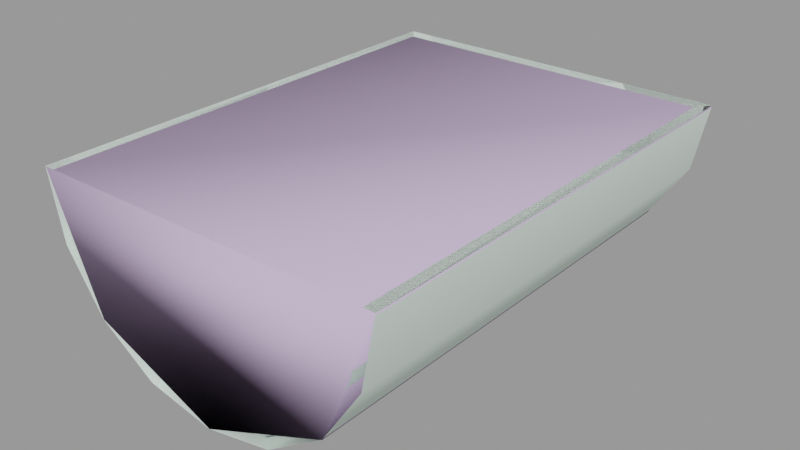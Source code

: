 # Source: gutter_end002.blend  (saved by Blender 2.92.15; exported with 4.5.12 LTS)
import bpy
from mathutils import Matrix  # noqa: F401  (used for matrix-valued properties, if any)

bpy.ops.wm.read_factory_settings(use_empty=True)
scene = bpy.context.scene
scene.name = 'gutter_end002.qc'

# ---- collections
col_gutter_end002 = bpy.data.collections.new('gutter_end002'); scene.collection.children.link(col_gutter_end002)

# ---- materials (node trees are filled in below, after node groups)
mat_gutters001 = bpy.data.materials.new('gutters001')
mat_gutters001.use_transparent_shadow = False
mat_gutters001.diffuse_color = (0.8088, 0.9516, 0.864, 1.0)
mat_phy = bpy.data.materials.new('  phy')
mat_phy.use_transparent_shadow = False
mat_phy.diffuse_color = (0.5988, 0.4625, 0.7046, 1.0)

# ---- material node trees

# ---- meshes
me_gutter_end002 = bpy.data.meshes.new('Gutter_End002')
me_gutter_end002.from_pydata([(11.97, -16.0, -1e-06), (11.05, 16.0, -4.592), (11.97, 16.0, 1e-06), (11.05, -16.0, -4.592), (8.452, 16.0, -8.485), (8.452, -16.0, -8.485), (-10.43, 15.0, -4.305), (11.22, 15.0, 1e-06), (-11.28, 15.0, 1e-06), (10.36, 15.0, -4.305), (7.922, 15.0, -7.955), (4.272, 15.0, -10.39), (-0.0332, 15.0, -11.25), (-4.338, 15.0, -10.39), (-7.988, 15.0, -7.955), (-10.43, -16.0, -4.305), (-7.988, -16.0, -7.955), (-11.28, -16.0, -1e-06), (10.36, -16.0, -4.305), (11.22, -16.0, -1e-06), (7.922, -16.0, -7.955), (-8.518, -16.0, -8.485), (-11.12, 16.0, -4.592), (-8.518, 16.0, -8.485), (-11.12, -16.0, -4.592), (-12.03, 16.0, 1e-06), (-12.03, -16.0, -1e-06), (4.272, -16.0, -10.39), (-0.0332, -16.0, -11.25), (-4.338, -16.0, -10.39), (4.559, 16.0, -11.09), (4.559, -16.0, -11.09), (-0.0332, 16.0, -12.0), (-0.0332, -16.0, -12.0), (-4.625, 16.0, -11.09), (-4.625, -16.0, -11.09)], [], [(0, 1, 2), (0, 3, 1), (3, 4, 1), (3, 5, 4), (6, 7, 8), (6, 9, 7), (6, 10, 9), (6, 11, 10), (6, 12, 11), (6, 13, 12), (6, 14, 13), (14, 15, 16), (14, 6, 15), (6, 17, 15), (6, 8, 17), (7, 18, 19), (7, 9, 18), (9, 20, 18), (9, 10, 20), (21, 22, 23), (21, 24, 22), (24, 25, 22), (24, 26, 25), (0, 7, 19), (0, 2, 7), (2, 8, 7), (2, 25, 8), (25, 17, 8), (25, 26, 17), (10, 27, 20), (10, 11, 27), (11, 28, 27), (11, 12, 28), (12, 29, 28), (12, 13, 29), (13, 16, 29), (13, 14, 16), (5, 30, 4), (5, 31, 30), (31, 32, 30), (31, 33, 32), (33, 34, 32), (33, 35, 34), (35, 23, 34), (35, 21, 23), (4, 2, 1), (4, 25, 2), (4, 22, 25), (4, 23, 22), (4, 34, 23), (4, 32, 34), (4, 30, 32)])
me_gutter_end002.polygons.foreach_set('use_smooth', [True] * 52)
_k = set([(0, 2), (0, 7), (1, 2), (1, 4), (2, 25), (4, 30), (6, 8), (6, 14), (7, 8), (7, 9), (7, 19), (8, 17), (9, 10), (10, 11), (11, 12), (12, 13), (13, 14), (17, 25), (22, 23), (22, 25), (23, 34), (25, 26), (30, 32), (32, 34)])
me_gutter_end002.attributes.new('sharp_edge', 'BOOLEAN', 'EDGE').data.foreach_set('value', [ (min(e.vertices), max(e.vertices)) in _k for e in me_gutter_end002.edges])
_uv = me_gutter_end002.uv_layers.new(name='UVMap')
_uv.uv.foreach_set('vector', [0.7891, 0.4727, 0.8055, 0.5875, 0.7891, 0.5875, 0.7891, 0.4727, 0.8055, 0.4727, 0.8055, 0.5875, 0.8055, 0.4727, 0.8195, 0.5875, 0.8055, 0.5875, 0.8055, 0.4727, 0.8195, 0.4727, 0.8195, 0.5875, 0.8864, 0.8765, 0.9335, 0.8733, 0.9215, 0.8832, 0.8864, 0.8765, 0.9335, 0.8376, 0.9335, 0.8733, 0.8864, 0.8765, 0.9238, 0.832, 0.9335, 0.8376, 0.8864, 0.8765, 0.9102, 0.8347, 0.9238, 0.832, 0.8864, 0.8765, 0.8976, 0.8421, 0.9102, 0.8347, 0.8864, 0.8765, 0.888, 0.853, 0.8976, 0.8421, 0.8864, 0.8765, 0.8828, 0.8659, 0.888, 0.853, 0.9648, 0.4727, 0.9769, 0.5703, 0.9648, 0.5695, 0.9648, 0.4727, 0.9749, 0.4767, 0.9769, 0.5703, 0.9749, 0.4767, 0.9914, 0.5767, 0.9769, 0.5703, 0.9749, 0.4767, 0.9914, 0.5008, 0.9914, 0.5767, 0.7344, 0.7391, 0.7489, 0.8085, 0.7344, 0.815, 0.7344, 0.7391, 0.7509, 0.715, 0.7489, 0.8085, 0.7509, 0.715, 0.7609, 0.8078, 0.7489, 0.8085, 0.7509, 0.715, 0.7609, 0.7109, 0.7609, 0.8078, 0.8586, 0.5875, 0.8446, 0.4727, 0.8586, 0.4727, 0.8586, 0.5875, 0.8446, 0.5875, 0.8446, 0.4727, 0.8446, 0.5875, 0.8281, 0.4727, 0.8446, 0.4727, 0.8446, 0.5875, 0.8281, 0.5875, 0.8281, 0.4727, 0.003906, 0.823, 0.03918, 0.7489, 0.006599, 0.823, 0.003906, 0.823, 0.003906, 0.7109, 0.03918, 0.7489, 0.003906, 0.7109, 0.05479, 0.7489, 0.03918, 0.7489, 0.003906, 0.7109, 0.09006, 0.7109, 0.05479, 0.7489, 0.09006, 0.7109, 0.08737, 0.823, 0.05479, 0.7489, 0.09006, 0.7109, 0.09006, 0.823, 0.08737, 0.823, 0.9528, 0.8076, 0.9394, 0.7116, 0.9516, 0.7109, 0.9528, 0.8076, 0.9406, 0.8083, 0.9394, 0.7116, 0.9406, 0.8083, 0.925, 0.712, 0.9394, 0.7116, 0.9406, 0.8083, 0.9263, 0.8086, 0.925, 0.712, 0.9263, 0.8086, 0.9106, 0.712, 0.925, 0.712, 0.9263, 0.8086, 0.9119, 0.8086, 0.9106, 0.712, 0.9119, 0.8086, 0.8984, 0.7116, 0.9106, 0.712, 0.9119, 0.8086, 0.8997, 0.8083, 0.8984, 0.7116, 0.457, 0.4734, 0.4725, 0.5885, 0.4585, 0.5881, 0.457, 0.4734, 0.471, 0.4739, 0.4725, 0.5885, 0.471, 0.4739, 0.489, 0.5885, 0.4725, 0.5885, 0.471, 0.4739, 0.4875, 0.4739, 0.489, 0.5885, 0.4875, 0.4739, 0.5055, 0.5881, 0.489, 0.5885, 0.4875, 0.4739, 0.504, 0.4734, 0.5055, 0.5881, 0.504, 0.4734, 0.5194, 0.5873, 0.5055, 0.5881, 0.504, 0.4734, 0.5179, 0.4727, 0.5194, 0.5873, 0.2001, 0.9056, 0.2306, 0.9182, 0.2141, 0.9149, 0.2001, 0.9056, 0.2306, 0.832, 0.2306, 0.9182, 0.2001, 0.9056, 0.2141, 0.8353, 0.2306, 0.832, 0.2001, 0.9056, 0.2001, 0.8446, 0.2141, 0.8353, 0.2001, 0.9056, 0.1908, 0.8586, 0.2001, 0.8446, 0.2001, 0.9056, 0.1875, 0.8751, 0.1908, 0.8586, 0.2001, 0.9056, 0.1908, 0.8916, 0.1875, 0.8751])
me_gutter_end002.materials.append(mat_gutters001)
me_gutter_end002.use_remesh_fix_poles = True
me_gutter_end002.use_remesh_preserve_attributes = False
me_gutter_end002.use_mirror_vertex_groups = False
me_gutter_end002.update()
me_gutter_end002.normals_split_custom_set([tuple(v) for v in zip(*[iter([0.9808, 2.035e-08, -0.1951, 0.9239, 4.769e-08, -0.3827, 0.9808, 1.018e-07, -0.1951, 0.9808, 2.035e-08, -0.1951, 0.9239, 7.149e-08, -0.3827, 0.9239, 4.769e-08, -0.3827, 0.9239, 7.149e-08, -0.3827, 0.7071, 4.56e-08, -0.7071, 0.9239, 4.769e-08, -0.3827, 0.9239, 7.149e-08, -0.3827, 0.7071, 9.588e-08, -0.7071, 0.7071, 4.56e-08, -0.7071, 5.751e-08, -1.0, -6.339e-09, 1.211e-08, -1.0, 3.654e-08, 8.477e-08, -1.0, 0.0, 5.751e-08, -1.0, -6.339e-09, 0.0, -1.0, 2.74e-08, 1.211e-08, -1.0, 3.654e-08, 5.751e-08, -1.0, -6.339e-09, 0.0, -1.0, -3.754e-08, 0.0, -1.0, 2.74e-08, 5.751e-08, -1.0, -6.339e-09, -3.207e-08, -1.0, -1.032e-07, 0.0, -1.0, -3.754e-08, 5.751e-08, -1.0, -6.339e-09, -8.877e-08, -1.0, 0.0, -3.207e-08, -1.0, -1.032e-07, 5.751e-08, -1.0, -6.339e-09, 2.568e-07, -1.0, 0.0, -8.877e-08, -1.0, 0.0, 5.751e-08, -1.0, -6.339e-09, 0.0, -1.0, 0.0, 2.568e-07, -1.0, 0.0, 0.7071, 3.174e-09, 0.7071, 0.9239, 5.817e-08, 0.3827, 0.7071, -1.364e-08, 0.7071, 0.7071, 3.174e-09, 0.7071, 0.9239, 1.855e-08, 0.3827, 0.9239, 5.817e-08, 0.3827, 0.9239, 1.855e-08, 0.3827, 0.9808, 1.025e-07, 0.1951, 0.9239, 5.817e-08, 0.3827, 0.9239, 1.855e-08, 0.3827, 0.9808, 4.729e-09, 0.1951, 0.9808, 1.025e-07, 0.1951, -0.9808, -8.201e-08, 0.1951, -0.9239, -1.414e-07, 0.3827, -0.9808, -1.121e-07, 0.1951, -0.9808, -8.201e-08, 0.1951, -0.9239, -4.848e-08, 0.3827, -0.9239, -1.414e-07, 0.3827, -0.9239, -4.848e-08, 0.3827, -0.7071, -9.956e-08, 0.7071, -0.9239, -1.414e-07, 0.3827, -0.9239, -4.848e-08, 0.3827, -0.7071, -2.496e-08, 0.7071, -0.7071, -9.956e-08, 0.7071, -0.7071, 2.27e-08, -0.7071, -0.9239, -2.169e-08, -0.3827, -0.7071, -1.356e-08, -0.7071, -0.7071, 2.27e-08, -0.7071, -0.9239, -1.959e-08, -0.3827, -0.9239, -2.169e-08, -0.3827, -0.9239, -1.959e-08, -0.3827, -0.9808, -7.963e-09, -0.1951, -0.9239, -2.169e-08, -0.3827, -0.9239, -1.959e-08, -0.3827, -0.9808, -8.611e-08, -0.1951, -0.9808, -7.963e-09, -0.1951, 0.0, -6.452e-08, 1.0, 0.0, -6.452e-08, 1.0, 0.0, -6.452e-08, 1.0, 8.333e-08, -6.25e-08, 1.0, 3.414e-08, -2.56e-08, 1.0, 4.397e-08, -3.298e-08, 1.0, 3.414e-08, -2.56e-08, 1.0, -4.56e-08, -3.42e-08, 1.0, 4.397e-08, -3.298e-08, 1.0, 3.414e-08, -2.56e-08, 1.0, -3.447e-08, -2.585e-08, 1.0, -4.56e-08, -3.42e-08, 1.0, -3.447e-08, -2.585e-08, 1.0, -8.602e-08, -6.452e-08, 1.0, -4.56e-08, -3.42e-08, 1.0, 0.0, -6.25e-08, 1.0, 0.0, -6.25e-08, 1.0, 0.0, -6.25e-08, 1.0, -0.7071, -2.496e-08, 0.7071, -0.3827, -5.21e-08, 0.9239, -0.7071, -9.956e-08, 0.7071, -0.7071, -2.496e-08, 0.7071, -0.3827, -6.119e-08, 0.9239, -0.3827, -5.21e-08, 0.9239, -0.3827, -6.119e-08, 0.9239, -6.771e-08, -5.509e-08, 1.0, -0.3827, -5.21e-08, 0.9239, -0.3827, -6.119e-08, 0.9239, 1.161e-07, -6.48e-08, 1.0, -6.771e-08, -5.509e-08, 1.0, 1.161e-07, -6.48e-08, 1.0, 0.3827, -3.876e-08, 0.9239, -6.771e-08, -5.509e-08, 1.0, 1.161e-07, -6.48e-08, 1.0, 0.3827, -3.577e-08, 0.9239, 0.3827, -3.876e-08, 0.9239, 0.3827, -3.577e-08, 0.9239, 0.7071, -1.364e-08, 0.7071, 0.3827, -3.876e-08, 0.9239, 0.3827, -3.577e-08, 0.9239, 0.7071, 3.174e-09, 0.7071, 0.7071, -1.364e-08, 0.7071, 0.7071, 9.588e-08, -0.7071, 0.3827, 5.525e-08, -0.9239, 0.7071, 4.56e-08, -0.7071, 0.7071, 9.588e-08, -0.7071, 0.3827, 5.529e-08, -0.9239, 0.3827, 5.525e-08, -0.9239, 0.3827, 5.529e-08, -0.9239, -1.838e-07, 4.372e-08, -1.0, 0.3827, 5.525e-08, -0.9239, 0.3827, 5.529e-08, -0.9239, 2.128e-07, 4.78e-08, -1.0, -1.838e-07, 4.372e-08, -1.0, 2.128e-07, 4.78e-08, -1.0, -0.3827, 3.619e-08, -0.9239, -1.838e-07, 4.372e-08, -1.0, 2.128e-07, 4.78e-08, -1.0, -0.3827, 1.948e-08, -0.9239, -0.3827, 3.619e-08, -0.9239, -0.3827, 1.948e-08, -0.9239, -0.7071, -1.356e-08, -0.7071, -0.3827, 3.619e-08, -0.9239, -0.3827, 1.948e-08, -0.9239, -0.7071, 2.27e-08, -0.7071, -0.7071, -1.356e-08, -0.7071, -2.633e-08, 1.0, 2.709e-08, -3.406e-08, 1.0, 0.0, 0.0, 1.0, 0.0, -2.633e-08, 1.0, 2.709e-08, -4.759e-08, 1.0, -2.683e-07, -3.406e-08, 1.0, 0.0, -2.633e-08, 1.0, 2.709e-08, -3.624e-08, 1.0, -1.363e-07, -4.759e-08, 1.0, -2.683e-07, -2.633e-08, 1.0, 2.709e-08, 0.0, 1.0, 2.889e-07, -3.624e-08, 1.0, -1.363e-07, -2.633e-08, 1.0, 2.709e-08, 0.0, 1.0, -2.05e-07, 0.0, 1.0, 2.889e-07, -2.633e-08, 1.0, 2.709e-08, 0.0, 1.0, 5.931e-07, 0.0, 1.0, -2.05e-07, -2.633e-08, 1.0, 2.709e-08, 0.0, 1.0, 0.0, 0.0, 1.0, 5.931e-07])] * 3)])
me_gutter_end002_physics = bpy.data.meshes.new('gutter_end002_physics')
me_gutter_end002_physics.from_pydata([(1e-06, -16.0, -12.0), (8.485, -16.0, -8.485), (-8.485, -16.0, -8.485), (12.0, -16.0, -1e-06), (12.0, 16.0, 1e-06), (-12.0, -16.0, -1e-06), (-12.0, 16.0, 1e-06), (8.485, 16.0, -8.485), (-8.485, 16.0, -8.485), (-1e-06, 16.0, -12.0)], [], [(0, 1, 2), (1, 3, 2), (4, 5, 3), (4, 6, 5), (5, 2, 3), (7, 4, 3), (3, 1, 7), (8, 4, 7), (8, 7, 9), (9, 7, 1), (9, 1, 0), (8, 0, 2), (0, 8, 9), (8, 5, 6), (5, 8, 2), (8, 6, 4)])
me_gutter_end002_physics.polygons.foreach_set('use_smooth', [True] * 16)
_uv = me_gutter_end002_physics.uv_layers.new(name='UVMap')
_uv.uv.foreach_set('vector', [0.0, 0.0, 0.0, 0.0, 0.0, 0.0, 0.0, 0.0, 0.0, 0.0, 0.0, 0.0, 0.0, 0.0, 0.0, 0.0, 0.0, 0.0, 0.0, 0.0, 0.0, 0.0, 0.0, 0.0, 0.0, 0.0, 0.0, 0.0, 0.0, 0.0, 0.0, 0.0, 0.0, 0.0, 0.0, 0.0, 0.0, 0.0, 0.0, 0.0, 0.0, 0.0, 0.0, 0.0, 0.0, 0.0, 0.0, 0.0, 0.0, 0.0, 0.0, 0.0, 0.0, 0.0, 0.0, 0.0, 0.0, 0.0, 0.0, 0.0, 0.0, 0.0, 0.0, 0.0, 0.0, 0.0, 0.0, 0.0, 0.0, 0.0, 0.0, 0.0, 0.0, 0.0, 0.0, 0.0, 0.0, 0.0, 0.0, 0.0, 0.0, 0.0, 0.0, 0.0, 0.0, 0.0, 0.0, 0.0, 0.0, 0.0, 0.0, 0.0, 0.0, 0.0, 0.0, 0.0])
me_gutter_end002_physics.materials.append(mat_phy)
me_gutter_end002_physics.use_remesh_fix_poles = True
me_gutter_end002_physics.use_remesh_preserve_attributes = False
me_gutter_end002_physics.use_mirror_vertex_groups = False
me_gutter_end002_physics.update()
me_gutter_end002_physics.normals_split_custom_set([tuple(v) for v in zip(*[iter([0.07238, 0.988, -0.1364, 0.2404, 0.7738, 0.5861, 0.6, 0.5657, -0.5657, 0.2404, 0.7738, 0.5861, 0.4124, -0.6442, 0.6442, 0.6, 0.5657, -0.5657, -0.2332, -0.9552, 0.1822, 0.1421, -0.9145, -0.3787, 0.4124, -0.6442, 0.6442, -0.2332, -0.9552, 0.1822, -0.2759, -0.8881, -0.3678, 0.1421, -0.9145, -0.3787, 0.1421, -0.9145, -0.3787, 0.6, 0.5657, -0.5657, 0.4124, -0.6442, 0.6442, -0.2404, 0.586, 0.7738, -0.2332, -0.9552, 0.1822, 0.4124, -0.6442, 0.6442, 0.4124, -0.6442, 0.6442, 0.2404, 0.7738, 0.5861, -0.2404, 0.586, 0.7738, -0.3511, 0.6621, -0.6621, -0.2332, -0.9552, 0.1822, -0.2404, 0.586, 0.7738, -0.3511, 0.6621, -0.6621, -0.2404, 0.586, 0.7738, -0.07232, 0.988, 0.1364, -0.07232, 0.988, 0.1364, -0.2404, 0.586, 0.7738, 0.2404, 0.7738, 0.5861, -0.07232, 0.988, 0.1364, 0.2404, 0.7738, 0.5861, 0.07238, 0.988, -0.1364, -0.3511, 0.6621, -0.6621, 0.07238, 0.988, -0.1364, 0.6, 0.5657, -0.5657, 0.07238, 0.988, -0.1364, -0.3511, 0.6621, -0.6621, -0.07232, 0.988, 0.1364, -0.3511, 0.6621, -0.6621, 0.1421, -0.9145, -0.3787, -0.2759, -0.8881, -0.3678, 0.1421, -0.9145, -0.3787, -0.3511, 0.6621, -0.6621, 0.6, 0.5657, -0.5657, -0.3511, 0.6621, -0.6621, -0.2759, -0.8881, -0.3678, -0.2332, -0.9552, 0.1822])] * 3)])
arm_gutter_end002_qc_skeleton = bpy.data.armatures.new('gutter_end002.qc_skeleton')  # bones are not reproduced

# ---- objects
ob_gutter_end002_qc_skeleton = bpy.data.objects.new('gutter_end002.qc_skeleton', arm_gutter_end002_qc_skeleton)
ob_gutter_end002 = bpy.data.objects.new('Gutter_End002', me_gutter_end002)
ob_gutter_end002_physics = bpy.data.objects.new('gutter_end002_physics', me_gutter_end002_physics)

# ---- transforms, parenting, visibility, modifiers, constraints
ob_gutter_end002_qc_skeleton.location = (0.0, 0.0, 0.0)
ob_gutter_end002_qc_skeleton.show_in_front = True
ob_gutter_end002_qc_skeleton.lineart.crease_threshold = 0.0
ob_gutter_end002.parent = ob_gutter_end002_qc_skeleton
ob_gutter_end002.location = (0.0, 0.0, 0.0)
ob_gutter_end002.lineart.crease_threshold = 0.0
_vg = ob_gutter_end002.vertex_groups.new(name='static_prop')
_vg.add([0, 1, 2, 3, 4, 5, 6, 7, 8, 9, 10, 11, 12, 13, 14, 15, 16, 17, 18, 19, 20, 21, 22, 23, 24, 25, 26, 27, 28, 29, 30, 31, 32, 33, 34, 35], 1.0, 'REPLACE')
_m = ob_gutter_end002.modifiers.new('Armature', 'ARMATURE')
_m.object = ob_gutter_end002_qc_skeleton
ob_gutter_end002_physics.parent = ob_gutter_end002_qc_skeleton
ob_gutter_end002_physics.location = (0.0, 0.0, 0.0)
ob_gutter_end002_physics.display_type = 'SOLID'
ob_gutter_end002_physics.show_wire = True
ob_gutter_end002_physics.lineart.crease_threshold = 0.0
_vg = ob_gutter_end002_physics.vertex_groups.new(name='static_prop')
_vg.add([0, 1, 2, 3, 4, 5, 6, 7, 8, 9], 1.0, 'REPLACE')
_m = ob_gutter_end002_physics.modifiers.new('Armature', 'ARMATURE')
_m.object = ob_gutter_end002_qc_skeleton

# ---- collection membership
scene.collection.objects.link(ob_gutter_end002_qc_skeleton)
scene.collection.objects.link(ob_gutter_end002)
scene.collection.objects.link(ob_gutter_end002_physics)
col_gutter_end002.objects.link(ob_gutter_end002_qc_skeleton)
col_gutter_end002.objects.link(ob_gutter_end002)
col_gutter_end002.objects.link(ob_gutter_end002_physics)

# ---- scene / render settings (as saved in the file)
scene.frame_start = 1; scene.frame_end = 250; scene.frame_set(0)
scene.render.engine = 'BLENDER_EEVEE_NEXT'
scene.cycles.use_denoising = False
scene.cycles.samples = 128
scene.cycles.sampling_pattern = 'TABULATED_SOBOL'
scene.cycles.use_adaptive_sampling = False
scene.cycles.use_light_tree = False
scene.view_settings.view_transform = 'Filmic'
bpy.context.view_layer.update()

# ---- added for rendering (the .blend has no active camera and no usable light): camera, sun + grey world if the file has none
cam_auto = bpy.data.cameras.new('AutoCamera')
cam_auto.lens = 50.0
cam_auto.sensor_width = 36.0
cam_auto.clip_end = 1000.0
ob_auto_camera = bpy.data.objects.new('AutoCamera', cam_auto)
scene.collection.objects.link(ob_auto_camera)
ob_auto_camera.location = (38.6396, -46.3874, 24.9249)
ob_auto_camera.rotation_euler = (1.09748, -7.21219e-08, 0.694738)
scene.camera = ob_auto_camera
light_auto_sun = bpy.data.lights.new('AutoSun', 'SUN')
light_auto_sun.energy = 3.0
light_auto_sun.angle = 0.0523599
ob_auto_sun = bpy.data.objects.new('AutoSun', light_auto_sun)
scene.collection.objects.link(ob_auto_sun)
ob_auto_sun.rotation_euler = (0.872665, 0.174533, 0.523599)
if scene.world is None:
    world_auto = bpy.data.worlds.new('AutoWorld')
    world_auto.color = (0.3, 0.3, 0.3)
    scene.world = world_auto
bpy.context.view_layer.update()
